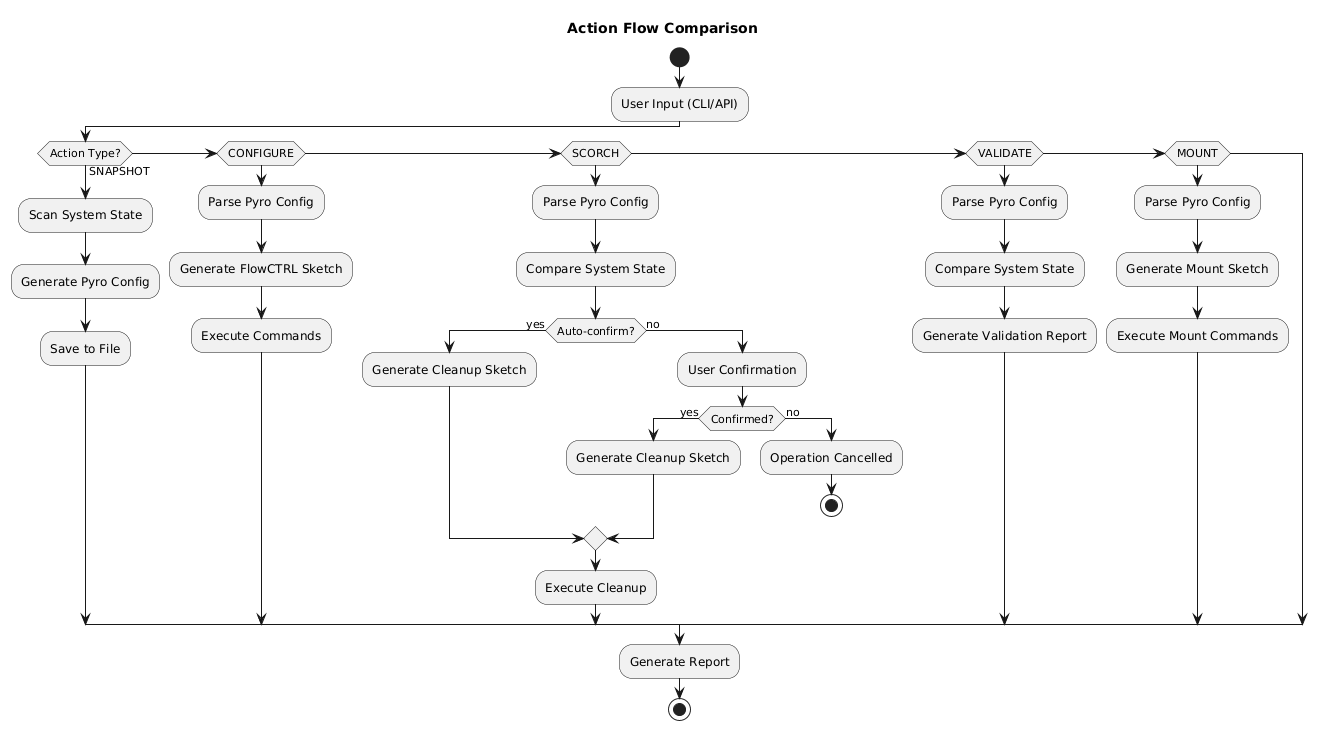

The diagram above was rendered by PlantUML. Its source (embedded in the PNG):
@startuml
title Action Flow Comparison

start

:User Input (CLI/API);
if (Action Type?) then (SNAPSHOT)
  :Scan System State;
  :Generate Pyro Config;
  :Save to File;
else if (CONFIGURE)
  :Parse Pyro Config;
  :Generate FlowCTRL Sketch;
  :Execute Commands;
else if (SCORCH)
  :Parse Pyro Config;
  :Compare System State;
  if (Auto-confirm?) then (yes)
    :Generate Cleanup Sketch;
  else (no)
    :User Confirmation;
    if (Confirmed?) then (yes)
      :Generate Cleanup Sketch;
    else (no)
      :Operation Cancelled;
      stop
    endif
  endif
  :Execute Cleanup;
else if (VALIDATE)
  :Parse Pyro Config;
  :Compare System State;
  :Generate Validation Report;
else if (MOUNT)
  :Parse Pyro Config;
  :Generate Mount Sketch;
  :Execute Mount Commands;
endif

:Generate Report;
stop
@enduml